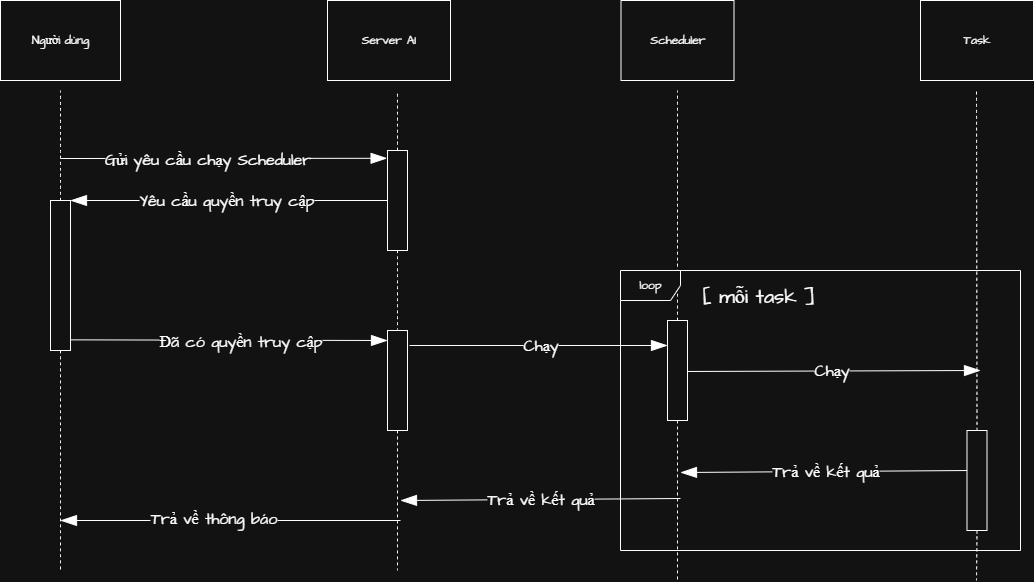

The diagram above was exported from draw.io. Its source (the exported page's mxGraphModel, read from the mxfile embedded in the PNG):
<mxGraphModel dx="1512" dy="777" grid="1" gridSize="10" guides="1" tooltips="1" connect="1" arrows="1" fold="1" page="1" pageScale="1" pageWidth="1100" pageHeight="850" math="0" shadow="0">
  <root>
    <mxCell id="0" />
    <mxCell id="1" parent="0" />
    <mxCell id="lljosVom0dEAznZdWIi4-1" style="edgeStyle=none;curved=1;rounded=0;orthogonalLoop=1;jettySize=auto;html=1;exitX=0.5;exitY=1;exitDx=0;exitDy=0;fontFamily=Architects Daughter;fontSource=https://fonts.googleapis.com/css?family=Architects+Daughter;fontSize=16;startSize=14;endArrow=none;endSize=14;sourcePerimeterSpacing=8;targetPerimeterSpacing=8;endFill=0;dashed=1;" parent="1" source="lljosVom0dEAznZdWIi4-2" edge="1">
      <mxGeometry relative="1" as="geometry">
        <mxPoint x="100" y="610" as="targetPoint" />
      </mxGeometry>
    </mxCell>
    <mxCell id="lljosVom0dEAznZdWIi4-2" value="" style="rounded=0;whiteSpace=wrap;html=1;fontFamily=Architects Daughter;fontSource=https://fonts.googleapis.com/css?family=Architects+Daughter;" parent="1" vertex="1">
      <mxGeometry x="90" y="240" width="20" height="150" as="geometry" />
    </mxCell>
    <mxCell id="lljosVom0dEAznZdWIi4-3" value="" style="endArrow=none;dashed=1;html=1;rounded=0;fontFamily=Architects Daughter;fontSource=https://fonts.googleapis.com/css?family=Architects+Daughter;fontSize=16;startSize=14;endSize=14;sourcePerimeterSpacing=8;targetPerimeterSpacing=8;curved=1;exitX=0.5;exitY=0;exitDx=0;exitDy=0;" parent="1" source="lljosVom0dEAznZdWIi4-2" edge="1">
      <mxGeometry width="50" height="50" relative="1" as="geometry">
        <mxPoint x="90" y="160" as="sourcePoint" />
        <mxPoint x="100" y="130" as="targetPoint" />
      </mxGeometry>
    </mxCell>
    <mxCell id="lljosVom0dEAznZdWIi4-4" value="" style="endArrow=blockThin;html=1;rounded=0;fontFamily=Architects Daughter;fontSource=https://fonts.googleapis.com/css?family=Architects+Daughter;fontSize=16;startSize=14;endSize=14;sourcePerimeterSpacing=8;targetPerimeterSpacing=8;curved=1;endFill=1;entryX=-0.02;entryY=0.078;entryDx=0;entryDy=0;entryPerimeter=0;" parent="1" target="lljosVom0dEAznZdWIi4-12" edge="1">
      <mxGeometry width="50" height="50" relative="1" as="geometry">
        <mxPoint x="100" y="198" as="sourcePoint" />
        <mxPoint x="300" y="240" as="targetPoint" />
      </mxGeometry>
    </mxCell>
    <mxCell id="lljosVom0dEAznZdWIi4-5" value="Gửi yêu cầu chạy Scheduler" style="edgeLabel;html=1;align=center;verticalAlign=middle;resizable=0;points=[];fontSize=16;fontFamily=Architects Daughter;fontSource=https://fonts.googleapis.com/css?family=Architects+Daughter;" parent="lljosVom0dEAznZdWIi4-4" vertex="1" connectable="0">
      <mxGeometry x="-0.1051" y="-1" relative="1" as="geometry">
        <mxPoint as="offset" />
      </mxGeometry>
    </mxCell>
    <mxCell id="lljosVom0dEAznZdWIi4-6" style="edgeStyle=none;curved=1;rounded=0;orthogonalLoop=1;jettySize=auto;html=1;exitX=0.5;exitY=0;exitDx=0;exitDy=0;fontFamily=Architects Daughter;fontSource=https://fonts.googleapis.com/css?family=Architects+Daughter;fontSize=16;startSize=14;endArrow=none;endSize=14;sourcePerimeterSpacing=8;targetPerimeterSpacing=8;endFill=0;dashed=1;" parent="1" source="lljosVom0dEAznZdWIi4-12" edge="1">
      <mxGeometry relative="1" as="geometry">
        <mxPoint x="437" y="130" as="targetPoint" />
      </mxGeometry>
    </mxCell>
    <mxCell id="lljosVom0dEAznZdWIi4-7" style="edgeStyle=none;curved=1;rounded=0;orthogonalLoop=1;jettySize=auto;html=1;fontFamily=Architects Daughter;fontSource=https://fonts.googleapis.com/css?family=Architects+Daughter;fontSize=16;startSize=14;endArrow=blockThin;endSize=14;sourcePerimeterSpacing=8;targetPerimeterSpacing=8;endFill=1;entryX=0;entryY=0.25;entryDx=0;entryDy=0;" parent="1" target="iwHcd4OHuEL2AT6Q89C9-13" edge="1">
      <mxGeometry relative="1" as="geometry">
        <mxPoint x="720" y="380" as="targetPoint" />
        <mxPoint x="449" y="385" as="sourcePoint" />
      </mxGeometry>
    </mxCell>
    <mxCell id="lljosVom0dEAznZdWIi4-8" value="Chạy" style="edgeLabel;html=1;align=center;verticalAlign=middle;resizable=0;points=[];fontSize=16;fontFamily=Architects Daughter;fontSource=https://fonts.googleapis.com/css?family=Architects+Daughter;" parent="lljosVom0dEAznZdWIi4-7" vertex="1" connectable="0">
      <mxGeometry x="0.0091" y="1" relative="1" as="geometry">
        <mxPoint as="offset" />
      </mxGeometry>
    </mxCell>
    <mxCell id="lljosVom0dEAznZdWIi4-9" style="edgeStyle=none;curved=1;rounded=0;orthogonalLoop=1;jettySize=auto;html=1;exitX=0.5;exitY=1;exitDx=0;exitDy=0;fontFamily=Architects Daughter;fontSource=https://fonts.googleapis.com/css?family=Architects+Daughter;fontSize=16;startSize=14;endArrow=none;endSize=14;sourcePerimeterSpacing=8;targetPerimeterSpacing=8;endFill=0;dashed=1;entryX=0.5;entryY=0;entryDx=0;entryDy=0;" parent="1" source="lljosVom0dEAznZdWIi4-12" target="lljosVom0dEAznZdWIi4-21" edge="1">
      <mxGeometry relative="1" as="geometry">
        <mxPoint x="437" y="370" as="targetPoint" />
      </mxGeometry>
    </mxCell>
    <mxCell id="lljosVom0dEAznZdWIi4-10" style="edgeStyle=none;curved=1;rounded=0;orthogonalLoop=1;jettySize=auto;html=1;exitX=0;exitY=0.5;exitDx=0;exitDy=0;entryX=1;entryY=0;entryDx=0;entryDy=0;fontFamily=Architects Daughter;fontSource=https://fonts.googleapis.com/css?family=Architects+Daughter;fontSize=16;startSize=14;endArrow=blockThin;endSize=14;sourcePerimeterSpacing=8;targetPerimeterSpacing=8;endFill=1;" parent="1" source="lljosVom0dEAznZdWIi4-12" target="lljosVom0dEAznZdWIi4-2" edge="1">
      <mxGeometry relative="1" as="geometry" />
    </mxCell>
    <mxCell id="lljosVom0dEAznZdWIi4-11" value="Yêu cầu quyền truy cập" style="edgeLabel;html=1;align=center;verticalAlign=middle;resizable=0;points=[];fontSize=16;fontFamily=Architects Daughter;fontSource=https://fonts.googleapis.com/css?family=Architects+Daughter;" parent="lljosVom0dEAznZdWIi4-10" vertex="1" connectable="0">
      <mxGeometry x="0.0191" y="-1" relative="1" as="geometry">
        <mxPoint as="offset" />
      </mxGeometry>
    </mxCell>
    <mxCell id="lljosVom0dEAznZdWIi4-12" value="" style="rounded=0;whiteSpace=wrap;html=1;fontFamily=Architects Daughter;fontSource=https://fonts.googleapis.com/css?family=Architects+Daughter;" parent="1" vertex="1">
      <mxGeometry x="427" y="190" width="20" height="100" as="geometry" />
    </mxCell>
    <mxCell id="lljosVom0dEAznZdWIi4-13" value="Server AI" style="rounded=0;whiteSpace=wrap;html=1;fontFamily=Architects Daughter;fontSource=https://fonts.googleapis.com/css?family=Architects+Daughter;" parent="1" vertex="1">
      <mxGeometry x="367" y="40" width="123" height="80" as="geometry" />
    </mxCell>
    <mxCell id="lljosVom0dEAznZdWIi4-14" value="Scheduler" style="rounded=0;whiteSpace=wrap;html=1;fontFamily=Architects Daughter;fontSource=https://fonts.googleapis.com/css?family=Architects+Daughter;" parent="1" vertex="1">
      <mxGeometry x="660.5" y="40" width="113" height="80" as="geometry" />
    </mxCell>
    <mxCell id="lljosVom0dEAznZdWIi4-15" style="edgeStyle=none;curved=1;rounded=0;orthogonalLoop=1;jettySize=auto;html=1;fontFamily=Architects Daughter;fontSource=https://fonts.googleapis.com/css?family=Architects+Daughter;fontSize=16;startSize=14;endArrow=none;endSize=14;sourcePerimeterSpacing=8;targetPerimeterSpacing=8;endFill=0;dashed=1;exitX=0.5;exitY=0;exitDx=0;exitDy=0;" parent="1" source="iwHcd4OHuEL2AT6Q89C9-13" edge="1">
      <mxGeometry relative="1" as="geometry">
        <mxPoint x="717" y="130" as="targetPoint" />
        <mxPoint x="717" y="360" as="sourcePoint" />
      </mxGeometry>
    </mxCell>
    <mxCell id="lljosVom0dEAznZdWIi4-16" value="Trả về kết quả" style="edgeStyle=none;curved=1;rounded=0;orthogonalLoop=1;jettySize=auto;html=1;fontFamily=Architects Daughter;fontSource=https://fonts.googleapis.com/css?family=Architects+Daughter;fontSize=16;startSize=14;endArrow=blockThin;endSize=14;sourcePerimeterSpacing=8;targetPerimeterSpacing=8;endFill=1;" parent="1" edge="1">
      <mxGeometry relative="1" as="geometry">
        <mxPoint x="440" y="540" as="targetPoint" />
        <mxPoint x="720" y="538" as="sourcePoint" />
      </mxGeometry>
    </mxCell>
    <mxCell id="lljosVom0dEAznZdWIi4-19" value="Người dùng" style="rounded=0;whiteSpace=wrap;html=1;fontFamily=Architects Daughter;fontSource=https://fonts.googleapis.com/css?family=Architects+Daughter;" parent="1" vertex="1">
      <mxGeometry x="40" y="40" width="120" height="80" as="geometry" />
    </mxCell>
    <mxCell id="lljosVom0dEAznZdWIi4-20" style="edgeStyle=none;curved=1;rounded=0;orthogonalLoop=1;jettySize=auto;html=1;exitX=0.5;exitY=1;exitDx=0;exitDy=0;fontFamily=Architects Daughter;fontSource=https://fonts.googleapis.com/css?family=Architects+Daughter;fontSize=16;startSize=14;endArrow=none;endSize=14;sourcePerimeterSpacing=8;targetPerimeterSpacing=8;endFill=0;dashed=1;" parent="1" source="lljosVom0dEAznZdWIi4-21" edge="1">
      <mxGeometry relative="1" as="geometry">
        <mxPoint x="437" y="610" as="targetPoint" />
      </mxGeometry>
    </mxCell>
    <mxCell id="lljosVom0dEAznZdWIi4-21" value="" style="rounded=0;whiteSpace=wrap;html=1;fontFamily=Architects Daughter;fontSource=https://fonts.googleapis.com/css?family=Architects+Daughter;" parent="1" vertex="1">
      <mxGeometry x="427" y="370" width="20" height="100" as="geometry" />
    </mxCell>
    <mxCell id="lljosVom0dEAznZdWIi4-22" style="edgeStyle=none;curved=1;rounded=0;orthogonalLoop=1;jettySize=auto;html=1;fontFamily=Architects Daughter;fontSource=https://fonts.googleapis.com/css?family=Architects+Daughter;fontSize=16;startSize=14;endArrow=blockThin;endSize=14;sourcePerimeterSpacing=8;targetPerimeterSpacing=8;exitX=1;exitY=0.929;exitDx=0;exitDy=0;exitPerimeter=0;endFill=1;" parent="1" source="lljosVom0dEAznZdWIi4-2" edge="1">
      <mxGeometry relative="1" as="geometry">
        <mxPoint x="113" y="381" as="sourcePoint" />
        <mxPoint x="427" y="380" as="targetPoint" />
      </mxGeometry>
    </mxCell>
    <mxCell id="lljosVom0dEAznZdWIi4-23" value="Đã có quyền truy cập" style="edgeLabel;html=1;align=center;verticalAlign=middle;resizable=0;points=[];fontSize=16;fontFamily=Architects Daughter;fontSource=https://fonts.googleapis.com/css?family=Architects+Daughter;" parent="lljosVom0dEAznZdWIi4-22" vertex="1" connectable="0">
      <mxGeometry x="0.0695" y="-1" relative="1" as="geometry">
        <mxPoint as="offset" />
      </mxGeometry>
    </mxCell>
    <mxCell id="lljosVom0dEAznZdWIi4-24" value="" style="edgeStyle=none;orthogonalLoop=1;jettySize=auto;html=1;rounded=0;fontFamily=Architects Daughter;fontSource=https://fonts.googleapis.com/css?family=Architects+Daughter;fontSize=16;startSize=14;endArrow=blockThin;endSize=14;sourcePerimeterSpacing=8;targetPerimeterSpacing=8;curved=1;endFill=1;" parent="1" edge="1">
      <mxGeometry width="140" relative="1" as="geometry">
        <mxPoint x="440" y="560" as="sourcePoint" />
        <mxPoint x="100" y="560" as="targetPoint" />
        <Array as="points" />
      </mxGeometry>
    </mxCell>
    <mxCell id="lljosVom0dEAznZdWIi4-25" value="Trả về thông báo" style="edgeLabel;html=1;align=center;verticalAlign=middle;resizable=0;points=[];fontSize=16;fontFamily=Architects Daughter;fontSource=https://fonts.googleapis.com/css?family=Architects+Daughter;" parent="lljosVom0dEAznZdWIi4-24" vertex="1" connectable="0">
      <mxGeometry x="0.1042" y="-3" relative="1" as="geometry">
        <mxPoint as="offset" />
      </mxGeometry>
    </mxCell>
    <mxCell id="iwHcd4OHuEL2AT6Q89C9-1" value="Task" style="rounded=0;whiteSpace=wrap;html=1;fontFamily=Architects Daughter;fontSource=https://fonts.googleapis.com/css?family=Architects+Daughter;" parent="1" vertex="1">
      <mxGeometry x="960" y="40" width="113" height="80" as="geometry" />
    </mxCell>
    <mxCell id="iwHcd4OHuEL2AT6Q89C9-2" style="edgeStyle=none;curved=1;rounded=0;orthogonalLoop=1;jettySize=auto;html=1;fontFamily=Architects Daughter;fontSource=https://fonts.googleapis.com/css?family=Architects+Daughter;fontSize=16;startSize=14;endArrow=none;endSize=14;sourcePerimeterSpacing=8;targetPerimeterSpacing=8;endFill=0;dashed=1;exitX=0.5;exitY=0;exitDx=0;exitDy=0;" parent="1" source="iwHcd4OHuEL2AT6Q89C9-12" edge="1">
      <mxGeometry relative="1" as="geometry">
        <mxPoint x="1016" y="130" as="targetPoint" />
        <mxPoint x="1016" y="360" as="sourcePoint" />
      </mxGeometry>
    </mxCell>
    <mxCell id="iwHcd4OHuEL2AT6Q89C9-6" style="edgeStyle=none;curved=1;rounded=0;orthogonalLoop=1;jettySize=auto;html=1;exitX=1.11;exitY=0.11;exitDx=0;exitDy=0;fontFamily=Architects Daughter;fontSource=https://fonts.googleapis.com/css?family=Architects+Daughter;fontSize=16;startSize=14;endArrow=blockThin;endSize=14;sourcePerimeterSpacing=8;targetPerimeterSpacing=8;endFill=1;exitPerimeter=0;" parent="1" edge="1">
      <mxGeometry relative="1" as="geometry">
        <mxPoint x="1020" y="410" as="targetPoint" />
        <mxPoint x="720" y="411" as="sourcePoint" />
      </mxGeometry>
    </mxCell>
    <mxCell id="iwHcd4OHuEL2AT6Q89C9-7" value="Chạy" style="edgeLabel;html=1;align=center;verticalAlign=middle;resizable=0;points=[];fontSize=16;fontFamily=Architects Daughter;fontSource=https://fonts.googleapis.com/css?family=Architects+Daughter;" parent="iwHcd4OHuEL2AT6Q89C9-6" vertex="1" connectable="0">
      <mxGeometry x="0.0091" y="1" relative="1" as="geometry">
        <mxPoint as="offset" />
      </mxGeometry>
    </mxCell>
    <mxCell id="iwHcd4OHuEL2AT6Q89C9-11" value="Trả về kết quả" style="edgeStyle=none;curved=1;rounded=0;orthogonalLoop=1;jettySize=auto;html=1;fontFamily=Architects Daughter;fontSource=https://fonts.googleapis.com/css?family=Architects+Daughter;fontSize=16;startSize=14;endArrow=blockThin;endSize=14;sourcePerimeterSpacing=8;targetPerimeterSpacing=8;endFill=1;exitX=0.175;exitY=0.4;exitDx=0;exitDy=0;exitPerimeter=0;" parent="1" source="iwHcd4OHuEL2AT6Q89C9-12" edge="1">
      <mxGeometry relative="1" as="geometry">
        <mxPoint x="720" y="512" as="targetPoint" />
        <mxPoint x="1000" y="510" as="sourcePoint" />
      </mxGeometry>
    </mxCell>
    <mxCell id="iwHcd4OHuEL2AT6Q89C9-12" value="" style="rounded=0;whiteSpace=wrap;html=1;fontFamily=Architects Daughter;fontSource=https://fonts.googleapis.com/css?family=Architects+Daughter;" parent="1" vertex="1">
      <mxGeometry x="1006.5" y="470" width="20" height="100" as="geometry" />
    </mxCell>
    <mxCell id="iwHcd4OHuEL2AT6Q89C9-13" value="" style="rounded=0;whiteSpace=wrap;html=1;fontFamily=Architects Daughter;fontSource=https://fonts.googleapis.com/css?family=Architects+Daughter;" parent="1" vertex="1">
      <mxGeometry x="707" y="360" width="20" height="100" as="geometry" />
    </mxCell>
    <mxCell id="iwHcd4OHuEL2AT6Q89C9-17" style="edgeStyle=none;curved=1;rounded=0;orthogonalLoop=1;jettySize=auto;html=1;exitX=0.5;exitY=1;exitDx=0;exitDy=0;fontFamily=Architects Daughter;fontSource=https://fonts.googleapis.com/css?family=Architects+Daughter;fontSize=16;startSize=14;endArrow=none;endSize=14;sourcePerimeterSpacing=8;targetPerimeterSpacing=8;endFill=0;dashed=1;" parent="1" source="iwHcd4OHuEL2AT6Q89C9-13" edge="1">
      <mxGeometry relative="1" as="geometry">
        <mxPoint x="717" y="620" as="targetPoint" />
        <mxPoint x="716.5" y="470" as="sourcePoint" />
      </mxGeometry>
    </mxCell>
    <mxCell id="iwHcd4OHuEL2AT6Q89C9-18" style="edgeStyle=none;curved=1;rounded=0;orthogonalLoop=1;jettySize=auto;html=1;exitX=0.5;exitY=1;exitDx=0;exitDy=0;fontFamily=Architects Daughter;fontSource=https://fonts.googleapis.com/css?family=Architects+Daughter;fontSize=16;startSize=14;endArrow=none;endSize=14;sourcePerimeterSpacing=8;targetPerimeterSpacing=8;endFill=0;dashed=1;" parent="1" source="iwHcd4OHuEL2AT6Q89C9-12" edge="1">
      <mxGeometry relative="1" as="geometry">
        <mxPoint x="1016" y="620" as="targetPoint" />
        <mxPoint x="1016.5" y="470" as="sourcePoint" />
      </mxGeometry>
    </mxCell>
    <mxCell id="iwHcd4OHuEL2AT6Q89C9-19" value="loop" style="shape=umlFrame;whiteSpace=wrap;html=1;pointerEvents=0;fontFamily=Architects Daughter;fontSource=https%3A%2F%2Ffonts.googleapis.com%2Fcss%3Ffamily%3DArchitects%2BDaughter;" parent="1" vertex="1">
      <mxGeometry x="660" y="310" width="400" height="280" as="geometry" />
    </mxCell>
    <mxCell id="iwHcd4OHuEL2AT6Q89C9-20" value="[ mỗi task ]" style="text;strokeColor=none;fillColor=none;html=1;align=center;verticalAlign=middle;whiteSpace=wrap;rounded=0;fontSize=20;fontFamily=Architects Daughter;fontSource=https%3A%2F%2Ffonts.googleapis.com%2Fcss%3Ffamily%3DArchitects%2BDaughter;" parent="1" vertex="1">
      <mxGeometry x="727" y="320" width="143" height="30" as="geometry" />
    </mxCell>
  </root>
</mxGraphModel>